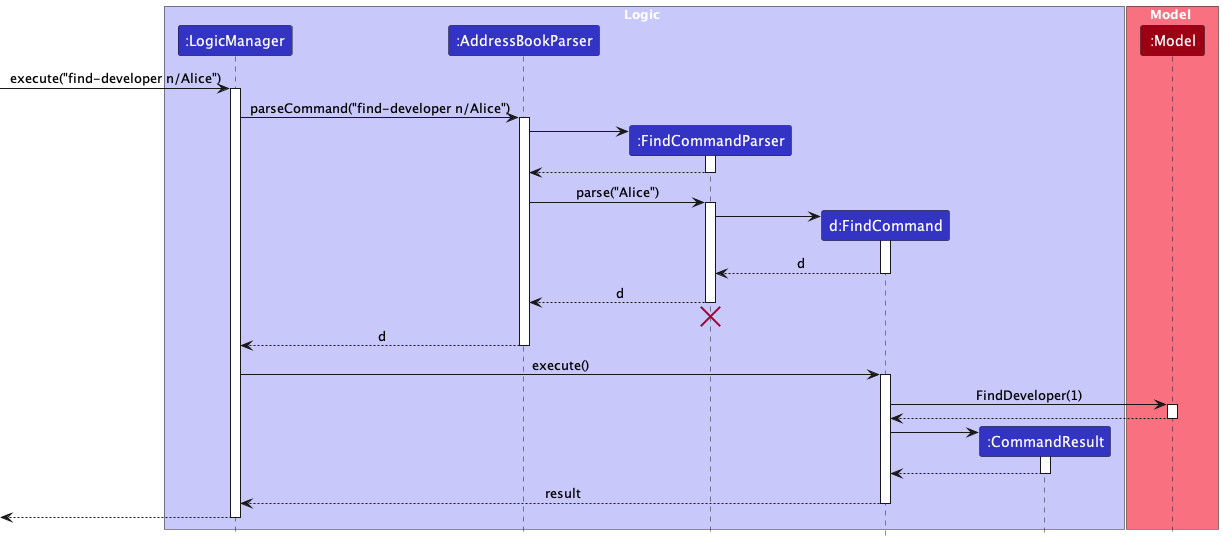

The diagram above was rendered by PlantUML. Its source (embedded in the PNG):
@startuml
!include style.puml
skinparam ArrowFontStyle plain

box Logic LOGIC_COLOR_T1
participant ":LogicManager" as LogicManager LOGIC_COLOR
participant ":AddressBookParser" as AddressBookParser LOGIC_COLOR
participant ":FindCommandParser" as FindCommandParser LOGIC_COLOR
participant "d:FindCommand" as FindCommand LOGIC_COLOR
participant ":CommandResult" as CommandResult LOGIC_COLOR
end box

box Model MODEL_COLOR_T1
participant ":Model" as Model MODEL_COLOR
end box

[-> LogicManager : execute("find-developer n/Alice")
activate LogicManager

LogicManager -> AddressBookParser : parseCommand("find-developer n/Alice")
activate AddressBookParser

create FindCommandParser
AddressBookParser -> FindCommandParser
activate FindCommandParser

FindCommandParser --> AddressBookParser
deactivate FindCommandParser

AddressBookParser -> FindCommandParser : parse("Alice")
activate FindCommandParser

create FindCommand
FindCommandParser -> FindCommand
activate FindCommand

FindCommand --> FindCommandParser : d
deactivate FindCommand

FindCommandParser --> AddressBookParser : d
deactivate FindCommandParser
'Hidden arrow to position the destroy marker below the end of the activation bar.
FindCommandParser -[hidden]-> AddressBookParser
destroy FindCommandParser

AddressBookParser --> LogicManager : d
deactivate AddressBookParser

LogicManager -> FindCommand : execute()
activate FindCommand

FindCommand -> Model : FindDeveloper(1)
activate Model

Model --> FindCommand
deactivate Model

create CommandResult
FindCommand -> CommandResult
activate CommandResult

CommandResult --> FindCommand
deactivate CommandResult

FindCommand --> LogicManager : result
deactivate FindCommand

[<--LogicManager
deactivate LogicManager
@enduml